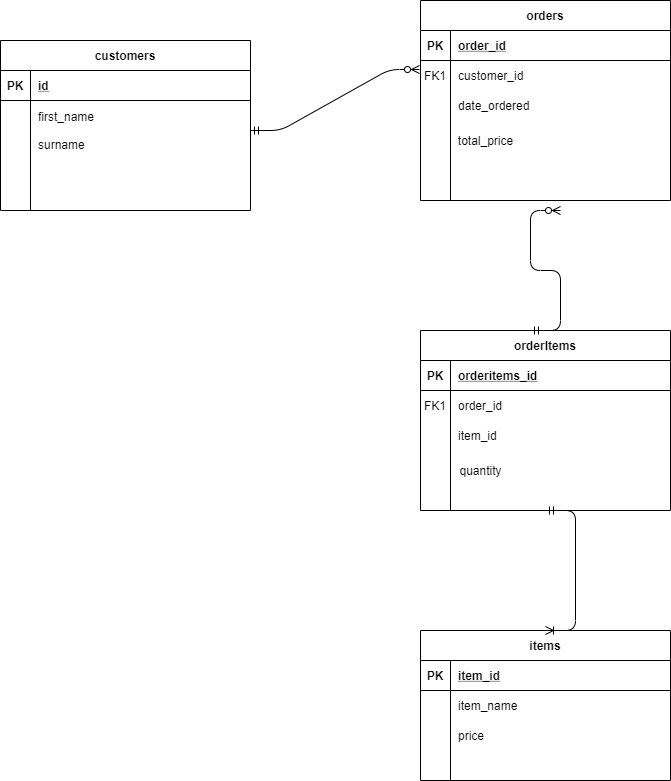

The diagram above was exported from draw.io. Its source (the exported page's mxGraphModel, read from the mxfile embedded in the PNG):
<mxGraphModel dx="1662" dy="914" grid="1" gridSize="10" guides="1" tooltips="1" connect="1" arrows="1" fold="1" page="1" pageScale="1" pageWidth="850" pageHeight="1100" math="0" shadow="0" extFonts="Permanent Marker^https://fonts.googleapis.com/css?family=Permanent+Marker">
  <root>
    <mxCell id="0" />
    <mxCell id="1" parent="0" />
    <mxCell id="C-vyLk0tnHw3VtMMgP7b-2" value="orders" style="shape=table;startSize=30;container=1;collapsible=1;childLayout=tableLayout;fixedRows=1;rowLines=0;fontStyle=1;align=center;resizeLast=1;" parent="1" vertex="1">
      <mxGeometry x="450" y="40" width="250" height="200" as="geometry" />
    </mxCell>
    <mxCell id="C-vyLk0tnHw3VtMMgP7b-3" value="" style="shape=partialRectangle;collapsible=0;dropTarget=0;pointerEvents=0;fillColor=none;points=[[0,0.5],[1,0.5]];portConstraint=eastwest;top=0;left=0;right=0;bottom=1;" parent="C-vyLk0tnHw3VtMMgP7b-2" vertex="1">
      <mxGeometry y="30" width="250" height="30" as="geometry" />
    </mxCell>
    <mxCell id="C-vyLk0tnHw3VtMMgP7b-4" value="PK" style="shape=partialRectangle;overflow=hidden;connectable=0;fillColor=none;top=0;left=0;bottom=0;right=0;fontStyle=1;" parent="C-vyLk0tnHw3VtMMgP7b-3" vertex="1">
      <mxGeometry width="30" height="30" as="geometry" />
    </mxCell>
    <mxCell id="C-vyLk0tnHw3VtMMgP7b-5" value="order_id" style="shape=partialRectangle;overflow=hidden;connectable=0;fillColor=none;top=0;left=0;bottom=0;right=0;align=left;spacingLeft=6;fontStyle=5;" parent="C-vyLk0tnHw3VtMMgP7b-3" vertex="1">
      <mxGeometry x="30" width="220" height="30" as="geometry" />
    </mxCell>
    <mxCell id="C-vyLk0tnHw3VtMMgP7b-6" value="" style="shape=partialRectangle;collapsible=0;dropTarget=0;pointerEvents=0;fillColor=none;points=[[0,0.5],[1,0.5]];portConstraint=eastwest;top=0;left=0;right=0;bottom=0;" parent="C-vyLk0tnHw3VtMMgP7b-2" vertex="1">
      <mxGeometry y="60" width="250" height="30" as="geometry" />
    </mxCell>
    <mxCell id="C-vyLk0tnHw3VtMMgP7b-7" value="FK1" style="shape=partialRectangle;overflow=hidden;connectable=0;fillColor=none;top=0;left=0;bottom=0;right=0;" parent="C-vyLk0tnHw3VtMMgP7b-6" vertex="1">
      <mxGeometry width="30" height="30" as="geometry" />
    </mxCell>
    <mxCell id="C-vyLk0tnHw3VtMMgP7b-8" value="customer_id" style="shape=partialRectangle;overflow=hidden;connectable=0;fillColor=none;top=0;left=0;bottom=0;right=0;align=left;spacingLeft=6;" parent="C-vyLk0tnHw3VtMMgP7b-6" vertex="1">
      <mxGeometry x="30" width="220" height="30" as="geometry" />
    </mxCell>
    <mxCell id="C-vyLk0tnHw3VtMMgP7b-9" value="" style="shape=partialRectangle;collapsible=0;dropTarget=0;pointerEvents=0;fillColor=none;points=[[0,0.5],[1,0.5]];portConstraint=eastwest;top=0;left=0;right=0;bottom=0;" parent="C-vyLk0tnHw3VtMMgP7b-2" vertex="1">
      <mxGeometry y="90" width="250" height="30" as="geometry" />
    </mxCell>
    <mxCell id="C-vyLk0tnHw3VtMMgP7b-10" value="" style="shape=partialRectangle;overflow=hidden;connectable=0;fillColor=none;top=0;left=0;bottom=0;right=0;" parent="C-vyLk0tnHw3VtMMgP7b-9" vertex="1">
      <mxGeometry width="30" height="30" as="geometry" />
    </mxCell>
    <mxCell id="C-vyLk0tnHw3VtMMgP7b-11" value="date_ordered" style="shape=partialRectangle;overflow=hidden;connectable=0;fillColor=none;top=0;left=0;bottom=0;right=0;align=left;spacingLeft=6;" parent="C-vyLk0tnHw3VtMMgP7b-9" vertex="1">
      <mxGeometry x="30" width="220" height="30" as="geometry" />
    </mxCell>
    <mxCell id="C-vyLk0tnHw3VtMMgP7b-13" value="orderItems" style="shape=table;startSize=30;container=1;collapsible=1;childLayout=tableLayout;fixedRows=1;rowLines=0;fontStyle=1;align=center;resizeLast=1;" parent="1" vertex="1">
      <mxGeometry x="450" y="370" width="250" height="180" as="geometry" />
    </mxCell>
    <mxCell id="C-vyLk0tnHw3VtMMgP7b-14" value="" style="shape=partialRectangle;collapsible=0;dropTarget=0;pointerEvents=0;fillColor=none;points=[[0,0.5],[1,0.5]];portConstraint=eastwest;top=0;left=0;right=0;bottom=1;" parent="C-vyLk0tnHw3VtMMgP7b-13" vertex="1">
      <mxGeometry y="30" width="250" height="30" as="geometry" />
    </mxCell>
    <mxCell id="C-vyLk0tnHw3VtMMgP7b-15" value="PK" style="shape=partialRectangle;overflow=hidden;connectable=0;fillColor=none;top=0;left=0;bottom=0;right=0;fontStyle=1;" parent="C-vyLk0tnHw3VtMMgP7b-14" vertex="1">
      <mxGeometry width="30" height="30" as="geometry" />
    </mxCell>
    <mxCell id="C-vyLk0tnHw3VtMMgP7b-16" value="orderitems_id" style="shape=partialRectangle;overflow=hidden;connectable=0;fillColor=none;top=0;left=0;bottom=0;right=0;align=left;spacingLeft=6;fontStyle=5;" parent="C-vyLk0tnHw3VtMMgP7b-14" vertex="1">
      <mxGeometry x="30" width="220" height="30" as="geometry" />
    </mxCell>
    <mxCell id="C-vyLk0tnHw3VtMMgP7b-17" value="" style="shape=partialRectangle;collapsible=0;dropTarget=0;pointerEvents=0;fillColor=none;points=[[0,0.5],[1,0.5]];portConstraint=eastwest;top=0;left=0;right=0;bottom=0;" parent="C-vyLk0tnHw3VtMMgP7b-13" vertex="1">
      <mxGeometry y="60" width="250" height="30" as="geometry" />
    </mxCell>
    <mxCell id="C-vyLk0tnHw3VtMMgP7b-18" value="FK1" style="shape=partialRectangle;overflow=hidden;connectable=0;fillColor=none;top=0;left=0;bottom=0;right=0;" parent="C-vyLk0tnHw3VtMMgP7b-17" vertex="1">
      <mxGeometry width="30" height="30" as="geometry" />
    </mxCell>
    <mxCell id="C-vyLk0tnHw3VtMMgP7b-19" value="order_id" style="shape=partialRectangle;overflow=hidden;connectable=0;fillColor=none;top=0;left=0;bottom=0;right=0;align=left;spacingLeft=6;" parent="C-vyLk0tnHw3VtMMgP7b-17" vertex="1">
      <mxGeometry x="30" width="220" height="30" as="geometry" />
    </mxCell>
    <mxCell id="C-vyLk0tnHw3VtMMgP7b-20" value="" style="shape=partialRectangle;collapsible=0;dropTarget=0;pointerEvents=0;fillColor=none;points=[[0,0.5],[1,0.5]];portConstraint=eastwest;top=0;left=0;right=0;bottom=0;" parent="C-vyLk0tnHw3VtMMgP7b-13" vertex="1">
      <mxGeometry y="90" width="250" height="30" as="geometry" />
    </mxCell>
    <mxCell id="C-vyLk0tnHw3VtMMgP7b-21" value="" style="shape=partialRectangle;overflow=hidden;connectable=0;fillColor=none;top=0;left=0;bottom=0;right=0;" parent="C-vyLk0tnHw3VtMMgP7b-20" vertex="1">
      <mxGeometry width="30" height="30" as="geometry" />
    </mxCell>
    <mxCell id="C-vyLk0tnHw3VtMMgP7b-22" value="item_id" style="shape=partialRectangle;overflow=hidden;connectable=0;fillColor=none;top=0;left=0;bottom=0;right=0;align=left;spacingLeft=6;" parent="C-vyLk0tnHw3VtMMgP7b-20" vertex="1">
      <mxGeometry x="30" width="220" height="30" as="geometry" />
    </mxCell>
    <mxCell id="C-vyLk0tnHw3VtMMgP7b-23" value="customers" style="shape=table;startSize=30;container=1;collapsible=1;childLayout=tableLayout;fixedRows=1;rowLines=0;fontStyle=1;align=center;resizeLast=1;" parent="1" vertex="1">
      <mxGeometry x="30" y="80" width="250" height="170" as="geometry" />
    </mxCell>
    <mxCell id="C-vyLk0tnHw3VtMMgP7b-24" value="" style="shape=partialRectangle;collapsible=0;dropTarget=0;pointerEvents=0;fillColor=none;points=[[0,0.5],[1,0.5]];portConstraint=eastwest;top=0;left=0;right=0;bottom=1;" parent="C-vyLk0tnHw3VtMMgP7b-23" vertex="1">
      <mxGeometry y="30" width="250" height="30" as="geometry" />
    </mxCell>
    <mxCell id="C-vyLk0tnHw3VtMMgP7b-25" value="PK" style="shape=partialRectangle;overflow=hidden;connectable=0;fillColor=none;top=0;left=0;bottom=0;right=0;fontStyle=1;" parent="C-vyLk0tnHw3VtMMgP7b-24" vertex="1">
      <mxGeometry width="30" height="30" as="geometry" />
    </mxCell>
    <mxCell id="C-vyLk0tnHw3VtMMgP7b-26" value="id" style="shape=partialRectangle;overflow=hidden;connectable=0;fillColor=none;top=0;left=0;bottom=0;right=0;align=left;spacingLeft=6;fontStyle=5;" parent="C-vyLk0tnHw3VtMMgP7b-24" vertex="1">
      <mxGeometry x="30" width="220" height="30" as="geometry" />
    </mxCell>
    <mxCell id="C-vyLk0tnHw3VtMMgP7b-27" value="" style="shape=partialRectangle;collapsible=0;dropTarget=0;pointerEvents=0;fillColor=none;points=[[0,0.5],[1,0.5]];portConstraint=eastwest;top=0;left=0;right=0;bottom=0;" parent="C-vyLk0tnHw3VtMMgP7b-23" vertex="1">
      <mxGeometry y="60" width="250" height="60" as="geometry" />
    </mxCell>
    <mxCell id="C-vyLk0tnHw3VtMMgP7b-28" value="" style="shape=partialRectangle;overflow=hidden;connectable=0;fillColor=none;top=0;left=0;bottom=0;right=0;" parent="C-vyLk0tnHw3VtMMgP7b-27" vertex="1">
      <mxGeometry width="30" height="60" as="geometry" />
    </mxCell>
    <mxCell id="C-vyLk0tnHw3VtMMgP7b-29" value="first_name&#10;&#10;surname" style="shape=partialRectangle;overflow=hidden;connectable=0;fillColor=none;top=0;left=0;bottom=0;right=0;align=left;spacingLeft=6;" parent="C-vyLk0tnHw3VtMMgP7b-27" vertex="1">
      <mxGeometry x="30" width="220" height="60" as="geometry" />
    </mxCell>
    <mxCell id="5ZZyGvfIzaHVgjVOCPLH-3" value="quantity" style="text;html=1;align=center;verticalAlign=middle;resizable=0;points=[];autosize=1;" parent="1" vertex="1">
      <mxGeometry x="480" y="500" width="60" height="20" as="geometry" />
    </mxCell>
    <mxCell id="5ZZyGvfIzaHVgjVOCPLH-5" value="items" style="shape=table;startSize=30;container=1;collapsible=1;childLayout=tableLayout;fixedRows=1;rowLines=0;fontStyle=1;align=center;resizeLast=1;" parent="1" vertex="1">
      <mxGeometry x="450" y="670" width="250" height="150" as="geometry" />
    </mxCell>
    <mxCell id="5ZZyGvfIzaHVgjVOCPLH-6" value="" style="shape=partialRectangle;collapsible=0;dropTarget=0;pointerEvents=0;fillColor=none;top=0;left=0;bottom=1;right=0;points=[[0,0.5],[1,0.5]];portConstraint=eastwest;" parent="5ZZyGvfIzaHVgjVOCPLH-5" vertex="1">
      <mxGeometry y="30" width="250" height="30" as="geometry" />
    </mxCell>
    <mxCell id="5ZZyGvfIzaHVgjVOCPLH-7" value="PK" style="shape=partialRectangle;connectable=0;fillColor=none;top=0;left=0;bottom=0;right=0;fontStyle=1;overflow=hidden;" parent="5ZZyGvfIzaHVgjVOCPLH-6" vertex="1">
      <mxGeometry width="30" height="30" as="geometry" />
    </mxCell>
    <mxCell id="5ZZyGvfIzaHVgjVOCPLH-8" value="item_id" style="shape=partialRectangle;connectable=0;fillColor=none;top=0;left=0;bottom=0;right=0;align=left;spacingLeft=6;fontStyle=5;overflow=hidden;" parent="5ZZyGvfIzaHVgjVOCPLH-6" vertex="1">
      <mxGeometry x="30" width="220" height="30" as="geometry" />
    </mxCell>
    <mxCell id="5ZZyGvfIzaHVgjVOCPLH-9" value="" style="shape=partialRectangle;collapsible=0;dropTarget=0;pointerEvents=0;fillColor=none;top=0;left=0;bottom=0;right=0;points=[[0,0.5],[1,0.5]];portConstraint=eastwest;" parent="5ZZyGvfIzaHVgjVOCPLH-5" vertex="1">
      <mxGeometry y="60" width="250" height="30" as="geometry" />
    </mxCell>
    <mxCell id="5ZZyGvfIzaHVgjVOCPLH-10" value="" style="shape=partialRectangle;connectable=0;fillColor=none;top=0;left=0;bottom=0;right=0;editable=1;overflow=hidden;" parent="5ZZyGvfIzaHVgjVOCPLH-9" vertex="1">
      <mxGeometry width="30" height="30" as="geometry" />
    </mxCell>
    <mxCell id="5ZZyGvfIzaHVgjVOCPLH-11" value="item_name" style="shape=partialRectangle;connectable=0;fillColor=none;top=0;left=0;bottom=0;right=0;align=left;spacingLeft=6;overflow=hidden;" parent="5ZZyGvfIzaHVgjVOCPLH-9" vertex="1">
      <mxGeometry x="30" width="220" height="30" as="geometry" />
    </mxCell>
    <mxCell id="5ZZyGvfIzaHVgjVOCPLH-12" value="" style="shape=partialRectangle;collapsible=0;dropTarget=0;pointerEvents=0;fillColor=none;top=0;left=0;bottom=0;right=0;points=[[0,0.5],[1,0.5]];portConstraint=eastwest;" parent="5ZZyGvfIzaHVgjVOCPLH-5" vertex="1">
      <mxGeometry y="90" width="250" height="30" as="geometry" />
    </mxCell>
    <mxCell id="5ZZyGvfIzaHVgjVOCPLH-13" value="" style="shape=partialRectangle;connectable=0;fillColor=none;top=0;left=0;bottom=0;right=0;editable=1;overflow=hidden;" parent="5ZZyGvfIzaHVgjVOCPLH-12" vertex="1">
      <mxGeometry width="30" height="30" as="geometry" />
    </mxCell>
    <mxCell id="5ZZyGvfIzaHVgjVOCPLH-14" value="price" style="shape=partialRectangle;connectable=0;fillColor=none;top=0;left=0;bottom=0;right=0;align=left;spacingLeft=6;overflow=hidden;" parent="5ZZyGvfIzaHVgjVOCPLH-12" vertex="1">
      <mxGeometry x="30" width="220" height="30" as="geometry" />
    </mxCell>
    <mxCell id="5ZZyGvfIzaHVgjVOCPLH-15" value="" style="shape=partialRectangle;collapsible=0;dropTarget=0;pointerEvents=0;fillColor=none;top=0;left=0;bottom=0;right=0;points=[[0,0.5],[1,0.5]];portConstraint=eastwest;" parent="5ZZyGvfIzaHVgjVOCPLH-5" vertex="1">
      <mxGeometry y="120" width="250" height="20" as="geometry" />
    </mxCell>
    <mxCell id="5ZZyGvfIzaHVgjVOCPLH-16" value="" style="shape=partialRectangle;connectable=0;fillColor=none;top=0;left=0;bottom=0;right=0;editable=1;overflow=hidden;" parent="5ZZyGvfIzaHVgjVOCPLH-15" vertex="1">
      <mxGeometry width="30" height="20" as="geometry" />
    </mxCell>
    <mxCell id="5ZZyGvfIzaHVgjVOCPLH-17" value="" style="shape=partialRectangle;connectable=0;fillColor=none;top=0;left=0;bottom=0;right=0;align=left;spacingLeft=6;overflow=hidden;" parent="5ZZyGvfIzaHVgjVOCPLH-15" vertex="1">
      <mxGeometry x="30" width="220" height="20" as="geometry" />
    </mxCell>
    <mxCell id="5ZZyGvfIzaHVgjVOCPLH-19" value="" style="edgeStyle=entityRelationEdgeStyle;fontSize=12;html=1;endArrow=ERzeroToMany;startArrow=ERmandOne;entryX=-0.004;entryY=0.3;entryDx=0;entryDy=0;entryPerimeter=0;" parent="1" source="C-vyLk0tnHw3VtMMgP7b-27" target="C-vyLk0tnHw3VtMMgP7b-6" edge="1">
      <mxGeometry width="100" height="100" relative="1" as="geometry">
        <mxPoint x="310" y="200" as="sourcePoint" />
        <mxPoint x="410" y="100" as="targetPoint" />
      </mxGeometry>
    </mxCell>
    <mxCell id="5ZZyGvfIzaHVgjVOCPLH-20" value="" style="edgeStyle=entityRelationEdgeStyle;fontSize=12;html=1;endArrow=ERzeroToMany;startArrow=ERmandOne;" parent="1" edge="1">
      <mxGeometry width="100" height="100" relative="1" as="geometry">
        <mxPoint x="560" y="370" as="sourcePoint" />
        <mxPoint x="590" y="250" as="targetPoint" />
      </mxGeometry>
    </mxCell>
    <mxCell id="5ZZyGvfIzaHVgjVOCPLH-22" value="" style="edgeStyle=entityRelationEdgeStyle;fontSize=12;html=1;endArrow=ERoneToMany;startArrow=ERmandOne;entryX=0.5;entryY=0;entryDx=0;entryDy=0;exitX=0.5;exitY=1;exitDx=0;exitDy=0;" parent="1" source="C-vyLk0tnHw3VtMMgP7b-13" target="5ZZyGvfIzaHVgjVOCPLH-5" edge="1">
      <mxGeometry width="100" height="100" relative="1" as="geometry">
        <mxPoint x="480" y="660" as="sourcePoint" />
        <mxPoint x="580" y="560" as="targetPoint" />
      </mxGeometry>
    </mxCell>
    <mxCell id="esry9lv-yuDQhkkwHToI-3" value="total_price" style="text;html=1;align=center;verticalAlign=middle;resizable=0;points=[];autosize=1;" vertex="1" parent="1">
      <mxGeometry x="480" y="170" width="70" height="20" as="geometry" />
    </mxCell>
  </root>
</mxGraphModel>